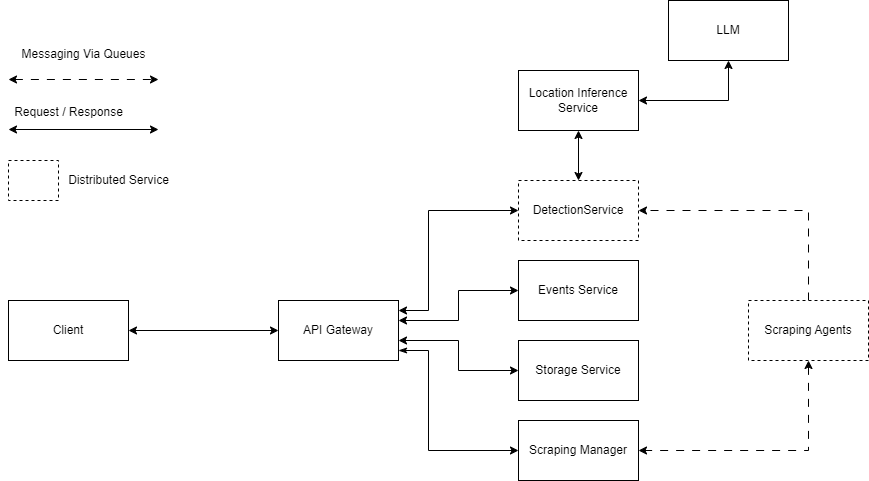

The diagram above was exported from draw.io. Its source (the exported page's mxGraphModel, read from the mxfile embedded in the PNG):
<mxGraphModel dx="1630" dy="503" grid="1" gridSize="10" guides="1" tooltips="1" connect="1" arrows="1" fold="1" page="1" pageScale="1" pageWidth="850" pageHeight="1100" math="0" shadow="0">
  <root>
    <mxCell id="0" />
    <mxCell id="1" parent="0" />
    <mxCell id="Oz4oyudCZRIBbPfh1oYi-1" style="edgeStyle=orthogonalEdgeStyle;rounded=0;orthogonalLoop=1;jettySize=auto;html=1;entryX=1;entryY=0.5;entryDx=0;entryDy=0;dashed=1;dashPattern=8 8;" edge="1" parent="1" source="Oz4oyudCZRIBbPfh1oYi-3" target="Oz4oyudCZRIBbPfh1oYi-7">
      <mxGeometry relative="1" as="geometry">
        <Array as="points">
          <mxPoint x="540" y="230" />
        </Array>
        <mxPoint x="560" y="230" as="targetPoint" />
      </mxGeometry>
    </mxCell>
    <mxCell id="Oz4oyudCZRIBbPfh1oYi-2" style="edgeStyle=orthogonalEdgeStyle;rounded=0;orthogonalLoop=1;jettySize=auto;html=1;exitX=0.5;exitY=1;exitDx=0;exitDy=0;entryX=1;entryY=0.5;entryDx=0;entryDy=0;startArrow=classic;startFill=1;dashed=1;dashPattern=8 8;" edge="1" parent="1" source="Oz4oyudCZRIBbPfh1oYi-3" target="Oz4oyudCZRIBbPfh1oYi-11">
      <mxGeometry relative="1" as="geometry">
        <mxPoint x="560" y="470" as="targetPoint" />
      </mxGeometry>
    </mxCell>
    <mxCell id="Oz4oyudCZRIBbPfh1oYi-3" value="Scraping Agents" style="rounded=0;whiteSpace=wrap;html=1;dashed=1;" vertex="1" parent="1">
      <mxGeometry x="480" y="320" width="120" height="60" as="geometry" />
    </mxCell>
    <mxCell id="Oz4oyudCZRIBbPfh1oYi-6" style="edgeStyle=orthogonalEdgeStyle;rounded=0;orthogonalLoop=1;jettySize=auto;html=1;entryX=0.5;entryY=1;entryDx=0;entryDy=0;startArrow=classic;startFill=1;" edge="1" parent="1" source="Oz4oyudCZRIBbPfh1oYi-7" target="Oz4oyudCZRIBbPfh1oYi-9">
      <mxGeometry relative="1" as="geometry" />
    </mxCell>
    <mxCell id="Oz4oyudCZRIBbPfh1oYi-7" value="DetectionService" style="rounded=0;whiteSpace=wrap;html=1;dashed=1;" vertex="1" parent="1">
      <mxGeometry x="250" y="200" width="120" height="60" as="geometry" />
    </mxCell>
    <mxCell id="Oz4oyudCZRIBbPfh1oYi-8" style="edgeStyle=orthogonalEdgeStyle;rounded=0;orthogonalLoop=1;jettySize=auto;html=1;startArrow=classic;startFill=1;" edge="1" parent="1" source="Oz4oyudCZRIBbPfh1oYi-9" target="Oz4oyudCZRIBbPfh1oYi-10">
      <mxGeometry relative="1" as="geometry" />
    </mxCell>
    <mxCell id="Oz4oyudCZRIBbPfh1oYi-9" value="Location Inference Service" style="rounded=0;whiteSpace=wrap;html=1;" vertex="1" parent="1">
      <mxGeometry x="250" y="90" width="120" height="60" as="geometry" />
    </mxCell>
    <mxCell id="Oz4oyudCZRIBbPfh1oYi-10" value="LLM" style="rounded=0;whiteSpace=wrap;html=1;" vertex="1" parent="1">
      <mxGeometry x="400" y="20" width="120" height="60" as="geometry" />
    </mxCell>
    <mxCell id="Oz4oyudCZRIBbPfh1oYi-11" value="Scraping Manager" style="rounded=0;whiteSpace=wrap;html=1;" vertex="1" parent="1">
      <mxGeometry x="250" y="440" width="120" height="60" as="geometry" />
    </mxCell>
    <mxCell id="Oz4oyudCZRIBbPfh1oYi-12" value="Storage Service" style="rounded=0;whiteSpace=wrap;html=1;" vertex="1" parent="1">
      <mxGeometry x="250" y="360" width="120" height="60" as="geometry" />
    </mxCell>
    <mxCell id="Oz4oyudCZRIBbPfh1oYi-13" value="Events Service" style="rounded=0;whiteSpace=wrap;html=1;" vertex="1" parent="1">
      <mxGeometry x="250" y="280" width="120" height="60" as="geometry" />
    </mxCell>
    <mxCell id="Oz4oyudCZRIBbPfh1oYi-14" style="edgeStyle=orthogonalEdgeStyle;rounded=0;orthogonalLoop=1;jettySize=auto;html=1;startArrow=classic;startFill=1;" edge="1" parent="1" source="Oz4oyudCZRIBbPfh1oYi-18" target="Oz4oyudCZRIBbPfh1oYi-7">
      <mxGeometry relative="1" as="geometry">
        <Array as="points">
          <mxPoint x="160" y="330" />
          <mxPoint x="160" y="230" />
        </Array>
      </mxGeometry>
    </mxCell>
    <mxCell id="Oz4oyudCZRIBbPfh1oYi-15" style="edgeStyle=orthogonalEdgeStyle;rounded=0;orthogonalLoop=1;jettySize=auto;html=1;startArrow=classic;startFill=1;" edge="1" parent="1" source="Oz4oyudCZRIBbPfh1oYi-18" target="Oz4oyudCZRIBbPfh1oYi-13">
      <mxGeometry relative="1" as="geometry">
        <Array as="points">
          <mxPoint x="190" y="340" />
          <mxPoint x="190" y="310" />
        </Array>
      </mxGeometry>
    </mxCell>
    <mxCell id="Oz4oyudCZRIBbPfh1oYi-16" style="edgeStyle=orthogonalEdgeStyle;rounded=0;orthogonalLoop=1;jettySize=auto;html=1;entryX=0;entryY=0.5;entryDx=0;entryDy=0;startArrow=classic;startFill=1;" edge="1" parent="1" source="Oz4oyudCZRIBbPfh1oYi-18" target="Oz4oyudCZRIBbPfh1oYi-12">
      <mxGeometry relative="1" as="geometry">
        <Array as="points">
          <mxPoint x="190" y="360" />
          <mxPoint x="190" y="390" />
        </Array>
      </mxGeometry>
    </mxCell>
    <mxCell id="Oz4oyudCZRIBbPfh1oYi-17" style="edgeStyle=orthogonalEdgeStyle;rounded=0;orthogonalLoop=1;jettySize=auto;html=1;entryX=0;entryY=0.5;entryDx=0;entryDy=0;startArrow=classicThin;startFill=1;" edge="1" parent="1" source="Oz4oyudCZRIBbPfh1oYi-18" target="Oz4oyudCZRIBbPfh1oYi-11">
      <mxGeometry relative="1" as="geometry">
        <Array as="points">
          <mxPoint x="160" y="370" />
          <mxPoint x="160" y="470" />
        </Array>
      </mxGeometry>
    </mxCell>
    <mxCell id="Oz4oyudCZRIBbPfh1oYi-18" value="API Gateway" style="rounded=0;whiteSpace=wrap;html=1;" vertex="1" parent="1">
      <mxGeometry x="10" y="320" width="120" height="60" as="geometry" />
    </mxCell>
    <mxCell id="Oz4oyudCZRIBbPfh1oYi-21" style="edgeStyle=orthogonalEdgeStyle;rounded=0;orthogonalLoop=1;jettySize=auto;html=1;exitX=1;exitY=0.5;exitDx=0;exitDy=0;startArrow=classic;startFill=1;" edge="1" parent="1" source="Oz4oyudCZRIBbPfh1oYi-22" target="Oz4oyudCZRIBbPfh1oYi-18">
      <mxGeometry relative="1" as="geometry" />
    </mxCell>
    <mxCell id="Oz4oyudCZRIBbPfh1oYi-22" value="Client" style="rounded=0;whiteSpace=wrap;html=1;" vertex="1" parent="1">
      <mxGeometry x="-260" y="320" width="120" height="60" as="geometry" />
    </mxCell>
    <mxCell id="Oz4oyudCZRIBbPfh1oYi-23" style="edgeStyle=orthogonalEdgeStyle;rounded=0;orthogonalLoop=1;jettySize=auto;html=1;exitX=1;exitY=0.5;exitDx=0;exitDy=0;startArrow=classic;startFill=1;" edge="1" parent="1">
      <mxGeometry relative="1" as="geometry">
        <mxPoint x="-260" y="149" as="sourcePoint" />
        <mxPoint x="-110" y="149" as="targetPoint" />
      </mxGeometry>
    </mxCell>
    <mxCell id="Oz4oyudCZRIBbPfh1oYi-24" value="Request / Response" style="text;html=1;align=center;verticalAlign=middle;resizable=0;points=[];autosize=1;strokeColor=none;fillColor=none;" vertex="1" parent="1">
      <mxGeometry x="-265" y="117" width="130" height="30" as="geometry" />
    </mxCell>
    <mxCell id="Oz4oyudCZRIBbPfh1oYi-25" style="edgeStyle=orthogonalEdgeStyle;rounded=0;orthogonalLoop=1;jettySize=auto;html=1;exitX=1;exitY=0.5;exitDx=0;exitDy=0;startArrow=classic;startFill=1;dashed=1;dashPattern=8 8;" edge="1" parent="1">
      <mxGeometry relative="1" as="geometry">
        <mxPoint x="-260" y="99" as="sourcePoint" />
        <mxPoint x="-110" y="99" as="targetPoint" />
      </mxGeometry>
    </mxCell>
    <mxCell id="Oz4oyudCZRIBbPfh1oYi-26" value="Messaging Via Queues" style="text;html=1;align=center;verticalAlign=middle;resizable=0;points=[];autosize=1;strokeColor=none;fillColor=none;" vertex="1" parent="1">
      <mxGeometry x="-260" y="59" width="150" height="30" as="geometry" />
    </mxCell>
    <mxCell id="Oz4oyudCZRIBbPfh1oYi-27" value="" style="rounded=0;whiteSpace=wrap;html=1;dashed=1;" vertex="1" parent="1">
      <mxGeometry x="-260" y="180" width="50" height="40" as="geometry" />
    </mxCell>
    <mxCell id="Oz4oyudCZRIBbPfh1oYi-28" value="Distributed Service" style="text;html=1;align=center;verticalAlign=middle;resizable=0;points=[];autosize=1;strokeColor=none;fillColor=none;" vertex="1" parent="1">
      <mxGeometry x="-210" y="185" width="120" height="30" as="geometry" />
    </mxCell>
  </root>
</mxGraphModel>